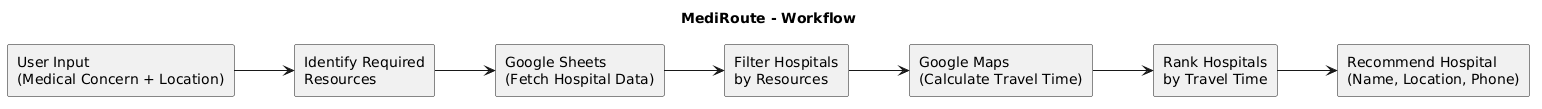

The diagram above was rendered by PlantUML. Its source (embedded in the PNG):
@startuml
title MediRoute - Workflow

left to right direction

skinparam linetype ortho

rectangle "User Input\n(Medical Concern + Location)" as A
rectangle "Identify Required\nResources" as B
rectangle "Google Sheets\n(Fetch Hospital Data)" as C
rectangle "Filter Hospitals\nby Resources" as D
rectangle "Google Maps\n(Calculate Travel Time)" as E
rectangle "Rank Hospitals\nby Travel Time" as F
rectangle "Recommend Hospital\n(Name, Location, Phone)" as G

A --> B
B --> C
C --> D
D --> E
E --> F
F --> G
@enduml